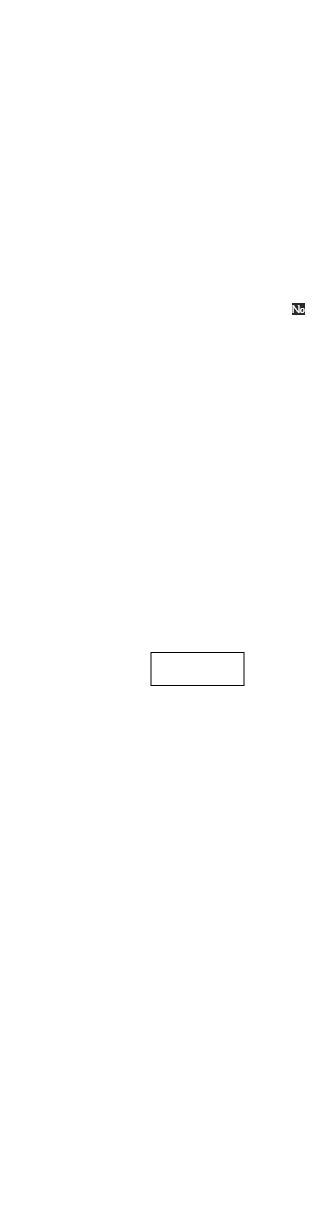

The diagram above was exported from draw.io. Its source (the exported page's mxGraphModel, read from the mxfile embedded in the PNG):
<mxGraphModel dx="632" dy="634" grid="0" gridSize="10" guides="1" tooltips="1" connect="1" arrows="1" fold="1" page="0" pageScale="1" pageWidth="827" pageHeight="1169" math="0" shadow="0">
  <root>
    <mxCell id="0" />
    <mxCell id="1" parent="0" />
    <mxCell id="58" style="edgeStyle=none;html=1;exitX=0.5;exitY=1;exitDx=0;exitDy=0;entryX=0.5;entryY=0;entryDx=0;entryDy=0;fontSize=18;fontColor=#FFFFFF;strokeColor=#FFFFFF;fontFamily=Comic Sans MS;labelBackgroundColor=none;" parent="1" source="2" target="57" edge="1">
      <mxGeometry relative="1" as="geometry" />
    </mxCell>
    <mxCell id="2" value="&lt;font&gt;inputArray&lt;/font&gt;" style="rounded=0;whiteSpace=wrap;html=1;strokeColor=#FFFFFF;fontFamily=Comic Sans MS;fontColor=#FFFFFF;labelBackgroundColor=none;fillColor=none;" parent="1" vertex="1">
      <mxGeometry x="388" y="96" width="120" height="40" as="geometry" />
    </mxCell>
    <mxCell id="32" style="edgeStyle=none;html=1;entryX=0.5;entryY=0;entryDx=0;entryDy=0;strokeColor=#FFFFFF;fontFamily=Comic Sans MS;fontColor=#FFFFFF;labelBackgroundColor=none;" parent="1" source="6" edge="1">
      <mxGeometry relative="1" as="geometry">
        <mxPoint x="449" y="642" as="targetPoint" />
      </mxGeometry>
    </mxCell>
    <mxCell id="6" value="&lt;div style=&quot;line-height: 19px&quot;&gt;&lt;span style=&quot;font-size: 18px&quot;&gt;WriteNewArray&lt;/span&gt;&lt;/div&gt;" style="rounded=0;whiteSpace=wrap;html=1;strokeColor=#FFFFFF;align=center;fontFamily=Comic Sans MS;fontColor=#FFFFFF;labelBackgroundColor=none;fillColor=none;" parent="1" vertex="1">
      <mxGeometry x="354" y="573" width="190" height="40" as="geometry" />
    </mxCell>
    <mxCell id="29" style="edgeStyle=none;html=1;entryX=0.5;entryY=0;entryDx=0;entryDy=0;strokeColor=#FFFFFF;fontFamily=Comic Sans MS;fontColor=#FFFFFF;labelBackgroundColor=none;" parent="1" target="10" edge="1">
      <mxGeometry relative="1" as="geometry">
        <mxPoint x="449.3600000000001" y="678.0000000000002" as="sourcePoint" />
      </mxGeometry>
    </mxCell>
    <mxCell id="15" style="edgeStyle=none;html=1;entryX=0.5;entryY=0;entryDx=0;entryDy=0;strokeColor=#FFFFFF;fontFamily=Comic Sans MS;fontColor=#FFFFFF;labelBackgroundColor=none;" parent="1" source="10" target="11" edge="1">
      <mxGeometry relative="1" as="geometry" />
    </mxCell>
    <mxCell id="73" value="Yes" style="edgeLabel;html=1;align=center;verticalAlign=middle;resizable=0;points=[];fontSize=10;fontColor=#FFFFFF;fontFamily=Comic Sans MS;labelBackgroundColor=default;" parent="15" vertex="1" connectable="0">
      <mxGeometry x="-0.45" y="-1" relative="1" as="geometry">
        <mxPoint x="11" y="-1" as="offset" />
      </mxGeometry>
    </mxCell>
    <mxCell id="31" style="edgeStyle=none;html=1;entryX=0.5;entryY=0;entryDx=0;entryDy=0;strokeColor=#FFFFFF;fontFamily=Comic Sans MS;fontColor=#FFFFFF;labelBackgroundColor=none;" parent="1" source="10" target="30" edge="1">
      <mxGeometry relative="1" as="geometry">
        <Array as="points">
          <mxPoint x="570" y="740" />
          <mxPoint x="570" y="1030" />
          <mxPoint x="450" y="1030" />
        </Array>
      </mxGeometry>
    </mxCell>
    <mxCell id="10" value="i &amp;lt; oldArray.Lenght" style="rhombus;whiteSpace=wrap;html=1;strokeColor=#FFFFFF;fontFamily=Comic Sans MS;fontColor=#FFFFFF;labelBackgroundColor=none;fillColor=none;" parent="1" vertex="1">
      <mxGeometry x="370" y="710" width="160" height="60" as="geometry" />
    </mxCell>
    <mxCell id="16" style="edgeStyle=none;html=1;entryX=0.5;entryY=0;entryDx=0;entryDy=0;strokeColor=#FFFFFF;fontFamily=Comic Sans MS;fontColor=#FFFFFF;labelBackgroundColor=none;" parent="1" source="11" target="12" edge="1">
      <mxGeometry relative="1" as="geometry" />
    </mxCell>
    <mxCell id="77" style="edgeStyle=none;html=1;exitX=0;exitY=0.5;exitDx=0;exitDy=0;entryX=1;entryY=0.5;entryDx=0;entryDy=0;fontSize=10;fontColor=#FFFFFF;strokeColor=#FFFFFF;fontFamily=Comic Sans MS;labelBackgroundColor=none;" parent="1" source="11" target="20" edge="1">
      <mxGeometry relative="1" as="geometry" />
    </mxCell>
    <mxCell id="80" value="No" style="edgeLabel;html=1;align=center;verticalAlign=middle;resizable=0;points=[];fontSize=10;fontColor=#FFFFFF;fontFamily=Comic Sans MS;labelBackgroundColor=default;" parent="77" vertex="1" connectable="0">
      <mxGeometry x="-0.2952" y="3" relative="1" as="geometry">
        <mxPoint x="-2" y="-15" as="offset" />
      </mxGeometry>
    </mxCell>
    <mxCell id="11" value="&lt;div style=&quot;line-height: 19px&quot;&gt;&lt;font size=&quot;1&quot;&gt;oldArray[i].Lenght &amp;lt;= lenghtLimit&lt;/font&gt;&lt;/div&gt;" style="rhombus;whiteSpace=wrap;html=1;strokeColor=#FFFFFF;fontFamily=Comic Sans MS;fontColor=#FFFFFF;labelBackgroundColor=none;fillColor=none;" parent="1" vertex="1">
      <mxGeometry x="353.5" y="811.5" width="189" height="57" as="geometry" />
    </mxCell>
    <mxCell id="19" style="edgeStyle=none;html=1;entryX=0.5;entryY=0;entryDx=0;entryDy=0;strokeColor=#FFFFFF;fontFamily=Comic Sans MS;fontColor=#FFFFFF;labelBackgroundColor=none;" parent="1" source="12" target="13" edge="1">
      <mxGeometry relative="1" as="geometry" />
    </mxCell>
    <mxCell id="12" value="newArray[temp] = oldArray[i]" style="rounded=0;whiteSpace=wrap;html=1;strokeColor=#FFFFFF;fontFamily=Comic Sans MS;fontColor=#FFFFFF;labelBackgroundColor=none;fillColor=none;" parent="1" vertex="1">
      <mxGeometry x="337" y="914" width="226" height="34" as="geometry" />
    </mxCell>
    <mxCell id="78" style="edgeStyle=none;html=1;exitX=0;exitY=0.5;exitDx=0;exitDy=0;entryX=0.5;entryY=1;entryDx=0;entryDy=0;fontSize=10;fontColor=#FFFFFF;strokeColor=#FFFFFF;fontFamily=Comic Sans MS;labelBackgroundColor=none;" parent="1" source="13" target="20" edge="1">
      <mxGeometry relative="1" as="geometry">
        <Array as="points">
          <mxPoint x="279" y="990" />
        </Array>
      </mxGeometry>
    </mxCell>
    <mxCell id="13" value="&lt;font&gt;temp++&lt;/font&gt;" style="rounded=0;whiteSpace=wrap;html=1;strokeColor=#FFFFFF;fontFamily=Comic Sans MS;fontColor=#FFFFFF;labelBackgroundColor=none;fillColor=none;" parent="1" vertex="1">
      <mxGeometry x="414.5" y="970" width="69" height="40" as="geometry" />
    </mxCell>
    <mxCell id="79" style="edgeStyle=none;html=1;exitX=0.5;exitY=0;exitDx=0;exitDy=0;entryX=0;entryY=0.5;entryDx=0;entryDy=0;fontSize=10;fontColor=#FFFFFF;strokeColor=#FFFFFF;fontFamily=Comic Sans MS;labelBackgroundColor=none;" parent="1" source="20" target="10" edge="1">
      <mxGeometry relative="1" as="geometry">
        <Array as="points">
          <mxPoint x="279" y="740" />
        </Array>
      </mxGeometry>
    </mxCell>
    <mxCell id="20" value="&lt;font&gt;i++&lt;/font&gt;" style="rounded=0;whiteSpace=wrap;html=1;strokeColor=#FFFFFF;fontFamily=Comic Sans MS;fontColor=#FFFFFF;labelBackgroundColor=none;fillColor=none;" parent="1" vertex="1">
      <mxGeometry x="251" y="827.5" width="56" height="25" as="geometry" />
    </mxCell>
    <mxCell id="82" value="" style="edgeStyle=none;html=1;fontSize=10;fontColor=#FFFFFF;strokeColor=#FFFFFF;fontFamily=Comic Sans MS;labelBackgroundColor=none;" parent="1" source="30" target="81" edge="1">
      <mxGeometry relative="1" as="geometry" />
    </mxCell>
    <mxCell id="30" value="&lt;font&gt;NewArray&lt;/font&gt;" style="shape=document;whiteSpace=wrap;html=1;boundedLbl=1;strokeColor=#FFFFFF;fontFamily=Comic Sans MS;fontColor=#FFFFFF;labelBackgroundColor=none;fillColor=none;" parent="1" vertex="1">
      <mxGeometry x="400" y="1060" width="100" height="50" as="geometry" />
    </mxCell>
    <mxCell id="36" style="edgeStyle=none;html=1;entryX=0.5;entryY=0;entryDx=0;entryDy=0;strokeColor=#FFFFFF;fontFamily=Comic Sans MS;fontColor=#FFFFFF;labelBackgroundColor=none;" parent="1" source="37" target="39" edge="1">
      <mxGeometry relative="1" as="geometry" />
    </mxCell>
    <mxCell id="37" value="&lt;font&gt;result = 0&lt;br&gt;i = 0&lt;/font&gt;" style="rounded=0;whiteSpace=wrap;html=1;strokeColor=#FFFFFF;fontFamily=Comic Sans MS;fontColor=#FFFFFF;labelBackgroundColor=none;fillColor=none;" parent="1" vertex="1">
      <mxGeometry x="407" y="216" width="82" height="29" as="geometry" />
    </mxCell>
    <mxCell id="38" style="edgeStyle=none;html=1;entryX=0.5;entryY=0;entryDx=0;entryDy=0;strokeColor=#FFFFFF;fontFamily=Comic Sans MS;fontColor=#FFFFFF;labelBackgroundColor=none;" parent="1" source="39" target="42" edge="1">
      <mxGeometry relative="1" as="geometry" />
    </mxCell>
    <mxCell id="66" value="Yes" style="edgeLabel;html=1;align=center;verticalAlign=middle;resizable=0;points=[];fontSize=10;fontColor=#FFFFFF;fontFamily=Comic Sans MS;labelBackgroundColor=default;" parent="38" vertex="1" connectable="0">
      <mxGeometry x="-0.45" y="-1" relative="1" as="geometry">
        <mxPoint x="10" as="offset" />
      </mxGeometry>
    </mxCell>
    <mxCell id="56" style="edgeStyle=none;html=1;strokeColor=#FFFFFF;fontFamily=Comic Sans MS;fontColor=#FFFFFF;labelBackgroundColor=none;" parent="1" source="39" target="6" edge="1">
      <mxGeometry relative="1" as="geometry">
        <Array as="points">
          <mxPoint x="566" y="304" />
          <mxPoint x="566" y="367" />
          <mxPoint x="566" y="499" />
          <mxPoint x="566" y="530" />
          <mxPoint x="449" y="530" />
        </Array>
      </mxGeometry>
    </mxCell>
    <mxCell id="72" value="No" style="edgeLabel;html=1;align=center;verticalAlign=middle;resizable=0;points=[];fontSize=10;fontColor=#FFFFFF;fontFamily=Comic Sans MS;labelBackgroundColor=#2A2A2A;" parent="56" vertex="1" connectable="0">
      <mxGeometry x="-0.9122" y="-1" relative="1" as="geometry">
        <mxPoint x="1" y="-6" as="offset" />
      </mxGeometry>
    </mxCell>
    <mxCell id="39" value="i&amp;lt;array.Lenght" style="rhombus;whiteSpace=wrap;html=1;strokeColor=#FFFFFF;fontFamily=Comic Sans MS;fontColor=#FFFFFF;labelBackgroundColor=none;fillColor=none;" parent="1" vertex="1">
      <mxGeometry x="369" y="274" width="160" height="60" as="geometry" />
    </mxCell>
    <mxCell id="40" style="edgeStyle=none;html=1;entryX=0.5;entryY=0;entryDx=0;entryDy=0;strokeColor=#FFFFFF;fontFamily=Comic Sans MS;fontColor=#FFFFFF;labelBackgroundColor=none;" parent="1" source="42" edge="1">
      <mxGeometry relative="1" as="geometry">
        <mxPoint x="449" y="464" as="targetPoint" />
      </mxGeometry>
    </mxCell>
    <mxCell id="83" style="edgeStyle=none;html=1;exitX=0;exitY=0.5;exitDx=0;exitDy=0;entryX=1;entryY=0.5;entryDx=0;entryDy=0;fontSize=10;fontColor=#FFFFFF;strokeColor=#FFFFFF;fontFamily=Comic Sans MS;labelBackgroundColor=none;" parent="1" source="42" target="51" edge="1">
      <mxGeometry relative="1" as="geometry" />
    </mxCell>
    <mxCell id="84" value="No" style="edgeLabel;html=1;align=center;verticalAlign=middle;resizable=0;points=[];fontSize=10;fontColor=#FFFFFF;fontFamily=Comic Sans MS;labelBackgroundColor=default;" parent="83" vertex="1" connectable="0">
      <mxGeometry x="-0.4815" y="-1" relative="1" as="geometry">
        <mxPoint x="-4" y="-6" as="offset" />
      </mxGeometry>
    </mxCell>
    <mxCell id="42" value="&lt;div style=&quot;line-height: 19px&quot;&gt;&lt;font style=&quot;font-size: 10px&quot;&gt;array[i].Length &amp;lt;= lengthLimit&lt;/font&gt;&lt;/div&gt;" style="rhombus;whiteSpace=wrap;html=1;strokeColor=#FFFFFF;fontFamily=Comic Sans MS;fontColor=#FFFFFF;labelBackgroundColor=none;fillColor=none;" parent="1" vertex="1">
      <mxGeometry x="345" y="371" width="210" height="56" as="geometry" />
    </mxCell>
    <mxCell id="75" style="edgeStyle=none;html=1;exitX=0;exitY=0.5;exitDx=0;exitDy=0;entryX=0.5;entryY=1;entryDx=0;entryDy=0;fontSize=10;fontColor=#FFFFFF;strokeColor=#FFFFFF;fontFamily=Comic Sans MS;labelBackgroundColor=none;" parent="1" source="46" target="51" edge="1">
      <mxGeometry relative="1" as="geometry">
        <Array as="points">
          <mxPoint x="285" y="480" />
        </Array>
      </mxGeometry>
    </mxCell>
    <mxCell id="46" value="&lt;font&gt;result++&lt;/font&gt;" style="rounded=0;whiteSpace=wrap;html=1;strokeColor=#FFFFFF;fontFamily=Comic Sans MS;fontColor=#FFFFFF;labelBackgroundColor=none;fillColor=none;" parent="1" vertex="1">
      <mxGeometry x="411" y="463" width="78" height="34" as="geometry" />
    </mxCell>
    <mxCell id="76" style="edgeStyle=none;html=1;exitX=0.5;exitY=0;exitDx=0;exitDy=0;entryX=0;entryY=0.5;entryDx=0;entryDy=0;fontSize=10;fontColor=#FFFFFF;strokeColor=#FFFFFF;fontFamily=Comic Sans MS;labelBackgroundColor=none;" parent="1" source="51" target="39" edge="1">
      <mxGeometry relative="1" as="geometry">
        <Array as="points">
          <mxPoint x="285" y="304" />
        </Array>
      </mxGeometry>
    </mxCell>
    <mxCell id="51" value="&lt;font&gt;i++&lt;/font&gt;" style="rounded=0;whiteSpace=wrap;html=1;strokeColor=#FFFFFF;fontFamily=Comic Sans MS;fontColor=#FFFFFF;labelBackgroundColor=none;fillColor=none;" parent="1" vertex="1">
      <mxGeometry x="259" y="388.5" width="50" height="21" as="geometry" />
    </mxCell>
    <mxCell id="59" style="edgeStyle=none;html=1;exitX=0.5;exitY=1;exitDx=0;exitDy=0;entryX=0.5;entryY=0;entryDx=0;entryDy=0;fontSize=18;fontColor=#FFFFFF;strokeColor=#FFFFFF;fontFamily=Comic Sans MS;labelBackgroundColor=none;" parent="1" source="57" target="37" edge="1">
      <mxGeometry relative="1" as="geometry" />
    </mxCell>
    <mxCell id="57" value="&lt;span style=&quot;font-size: 14px&quot;&gt;&lt;font&gt;lenghtLimit=3&lt;/font&gt;&lt;/span&gt;" style="rounded=0;whiteSpace=wrap;html=1;strokeColor=#FFFFFF;fontFamily=Comic Sans MS;fontColor=#FFFFFF;labelBackgroundColor=none;fillColor=none;" parent="1" vertex="1">
      <mxGeometry x="391.5" y="161" width="113" height="30" as="geometry" />
    </mxCell>
    <mxCell id="61" style="edgeStyle=none;html=1;exitX=0.5;exitY=1;exitDx=0;exitDy=0;entryX=0.5;entryY=0;entryDx=0;entryDy=0;fontSize=18;fontColor=#FFFFFF;strokeColor=#FFFFFF;fontFamily=Comic Sans MS;labelBackgroundColor=none;" parent="1" source="60" target="2" edge="1">
      <mxGeometry relative="1" as="geometry" />
    </mxCell>
    <mxCell id="60" value="&lt;b&gt;&lt;font&gt;START&lt;/font&gt;&lt;/b&gt;" style="ellipse;whiteSpace=wrap;html=1;labelBackgroundColor=none;fontSize=18;fontColor=#FFFFFF;strokeColor=#FFFFFF;fontFamily=Comic Sans MS;fillColor=none;" parent="1" vertex="1">
      <mxGeometry x="389" y="-9" width="120" height="80" as="geometry" />
    </mxCell>
    <mxCell id="67" value="&lt;font&gt;Yes&lt;/font&gt;" style="edgeLabel;html=1;align=center;verticalAlign=middle;resizable=0;points=[];fontSize=10;fontColor=#FFFFFF;fontFamily=Comic Sans MS;labelBackgroundColor=default;" parent="1" vertex="1" connectable="0">
      <mxGeometry x="516" y="437.0033333333333" as="geometry">
        <mxPoint x="-57" y="1" as="offset" />
      </mxGeometry>
    </mxCell>
    <mxCell id="69" value="&lt;span style=&quot;font-size: 10px&quot;&gt;No&lt;/span&gt;" style="edgeLabel;html=1;align=center;verticalAlign=middle;resizable=0;points=[];fontSize=18;fontColor=#FFFFFF;fontFamily=Comic Sans MS;labelBackgroundColor=default;" parent="1" vertex="1" connectable="0">
      <mxGeometry x="570.9966666666668" y="310" as="geometry">
        <mxPoint x="-26" y="418" as="offset" />
      </mxGeometry>
    </mxCell>
    <mxCell id="74" value="Yes" style="edgeLabel;html=1;align=center;verticalAlign=middle;resizable=0;points=[];fontSize=10;fontColor=#FFFFFF;fontFamily=Comic Sans MS;labelBackgroundColor=default;" parent="1" vertex="1" connectable="0">
      <mxGeometry x="474" y="790.8333333333333" as="geometry">
        <mxPoint x="-13" y="90" as="offset" />
      </mxGeometry>
    </mxCell>
    <mxCell id="81" value="&lt;font style=&quot;font-size: 18px&quot;&gt;&lt;b&gt;END&lt;/b&gt;&lt;/font&gt;" style="ellipse;whiteSpace=wrap;html=1;strokeColor=#FFFFFF;fontFamily=Comic Sans MS;fontColor=#FFFFFF;labelBackgroundColor=none;fillColor=none;" parent="1" vertex="1">
      <mxGeometry x="390" y="1139" width="120" height="60" as="geometry" />
    </mxCell>
    <mxCell id="89" value="&lt;span style=&quot;font-family: &amp;quot;comic sans ms&amp;quot;&quot;&gt;temp = 0&lt;/span&gt;&lt;br style=&quot;font-family: &amp;quot;comic sans ms&amp;quot;&quot;&gt;&lt;span style=&quot;font-family: &amp;quot;comic sans ms&amp;quot;&quot;&gt;i = 0&lt;/span&gt;" style="rounded=0;whiteSpace=wrap;html=1;labelBackgroundColor=none;fontFamily=Comic Sans MS;fontColor=#FFFFFF;fillColor=none;" vertex="1" parent="1">
      <mxGeometry x="401.5" y="643" width="93" height="33" as="geometry" />
    </mxCell>
  </root>
</mxGraphModel>